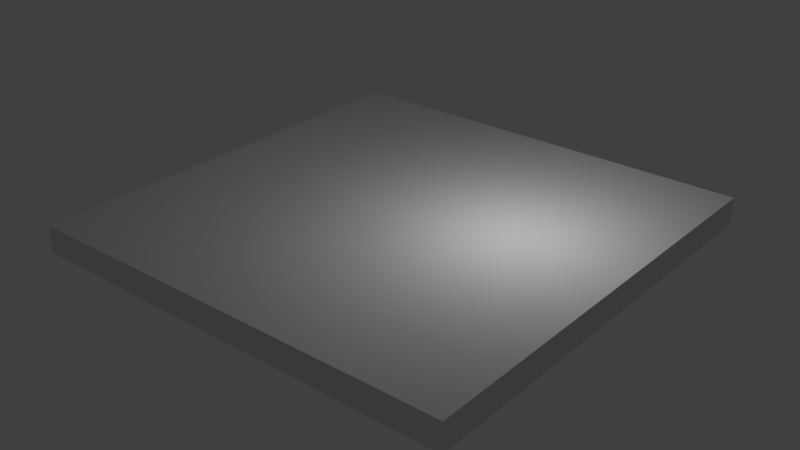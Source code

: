 # Source: Spielfeld.blend  (saved by Blender 2.62.0; exported with 4.5.12 LTS)
import bpy
from mathutils import Matrix  # noqa: F401  (used for matrix-valued properties, if any)

bpy.ops.wm.read_factory_settings(use_empty=True)
scene = bpy.context.scene
scene.name = 'Scene'

# ---- collections
col_collection_1 = bpy.data.collections.new('Collection 1'); scene.collection.children.link(col_collection_1)

# ---- materials (node trees are filled in below, after node groups)
mat_material_001 = bpy.data.materials.new('Material.001')
mat_material_001.alpha_threshold = 0.0
mat_material_001.use_transparent_shadow = False
mat_material_001.roughness = 0.5
mat_material_001.line_color = (0.0, 0.0, 0.0, 1.0)

# ---- material node trees

# ---- world
world_world = bpy.data.worlds.new('World'); scene.world = world_world
world_world.color = (0.05088, 0.05088, 0.05088)
world_world.use_sun_shadow = False
world_world.sun_shadow_jitter_overblur = 0.0
world_world.cycles.sampling_method = 'MANUAL'
world_world.cycles.sample_map_resolution = 256

# ---- lights
light_lamp = bpy.data.lights.new('Lamp', 'POINT')
light_lamp.transmission_factor = 0.0
light_lamp.cutoff_distance = 30.0
light_lamp.energy = 498.0
light_lamp.shadow_buffer_clip_start = 1.001
light_lamp.shadow_soft_size = 1.0
light_lamp.shadow_maximum_resolution = 0.006
light_lamp.use_absolute_resolution = True
light_lamp.cycles.use_multiple_importance_sampling = False

# ---- meshes
me_cube_001 = bpy.data.meshes.new('Cube.001')
me_cube_001.from_pydata([(1.3, 1.3, 0.7702), (1.3, -1.3, 0.7702), (-1.3, -1.3, 0.7702), (-1.3, 1.3, 0.7702), (-1.3, 1.3, -0.7702), (-1.3, -1.3, -0.7702), (1.3, -1.3, -0.7702), (1.3, 1.3, -0.7702)], [], [(0, 3, 2, 1), (3, 0, 7, 4), (2, 3, 4, 5), (1, 2, 5, 6), (0, 1, 6, 7), (5, 4, 7, 6)])
_uv = me_cube_001.uv_layers.new(name='UVMap')
_uv.uv.foreach_set('vector', [1.0, 1.0, 0.0, 1.0, 9.168e-08, 0.0, 1.0, 0.0, 0.0, 0.0, 1.0, 0.0, 1.0, 1.0, 0.0, 1.0, 0.0, 0.0, 1.0, 0.0, 1.0, 1.0, 0.0, 1.0, 0.0, 0.0, 1.0, 0.0, 1.0, 1.0, 0.0, 1.0, 0.0, 0.0, 1.0, 0.0, 1.0, 1.0, 0.0, 1.0, 0.0, 0.0, 1.0, 0.0, 1.0, 1.0, 0.0, 1.0])
me_cube_001.materials.append(mat_material_001)
me_cube_001.use_remesh_preserve_volume = False
me_cube_001.use_remesh_preserve_attributes = False
me_cube_001.use_mirror_vertex_groups = False
me_cube_001.update()

# ---- objects
ob_cube = bpy.data.objects.new('Cube', me_cube_001)
ob_lamp = bpy.data.objects.new('Lamp', light_lamp)

# ---- transforms, parenting, visibility, modifiers, constraints
ob_cube.location = (0.0, 0.0, 0.5)
ob_cube.scale = (6.153, 6.153, 0.6492)
ob_cube.lineart.crease_threshold = 0.0
ob_lamp.location = (4.076, 1.005, 5.904)
ob_lamp.rotation_euler = (0.6503, 0.05522, 1.866)
ob_lamp.lock_rotations_4d = False
ob_lamp.empty_display_type = 'ARROWS'
ob_lamp.color = (0.0, 0.0, 0.0, 0.0)
ob_lamp.lineart.crease_threshold = 0.0

# ---- collection membership
col_collection_1.objects.link(ob_cube)
col_collection_1.objects.link(ob_lamp)

# ---- scene / render settings (as saved in the file)
scene.frame_start = 1; scene.frame_end = 250; scene.frame_set(0)
scene.render.engine = 'BLENDER_EEVEE_NEXT'
scene.render.image_settings.color_mode = 'RGB'
scene.render.image_settings.compression = 90
scene.render.resolution_percentage = 50
scene.render.dither_intensity = 0.0
scene.render.bake_margin = 2
scene.render.bake_bias = 0.0
scene.cycles.use_denoising = False
scene.cycles.samples = 10
scene.cycles.sampling_pattern = 'TABULATED_SOBOL'
scene.cycles.light_sampling_threshold = 0.0
scene.cycles.use_adaptive_sampling = False
scene.cycles.use_light_tree = False
scene.cycles.blur_glossy = 0.0
scene.cycles.volume_bounces = 1
scene.cycles.pixel_filter_type = 'GAUSSIAN'
scene.cycles.sample_clamp_indirect = 0.0
scene.view_settings.view_transform = 'Standard'
bpy.context.view_layer.update()

# ---- added for rendering (the .blend has no active camera): camera
cam_auto = bpy.data.cameras.new('AutoCamera')
cam_auto.lens = 50.0
cam_auto.sensor_width = 36.0
cam_auto.clip_end = 1000.0
ob_auto_camera = bpy.data.objects.new('AutoCamera', cam_auto)
scene.collection.objects.link(ob_auto_camera)
ob_auto_camera.location = (20.9559, -25.1471, 17.2647)
ob_auto_camera.rotation_euler = (1.09748, -7.21219e-08, 0.694738)
scene.camera = ob_auto_camera
bpy.context.view_layer.update()
